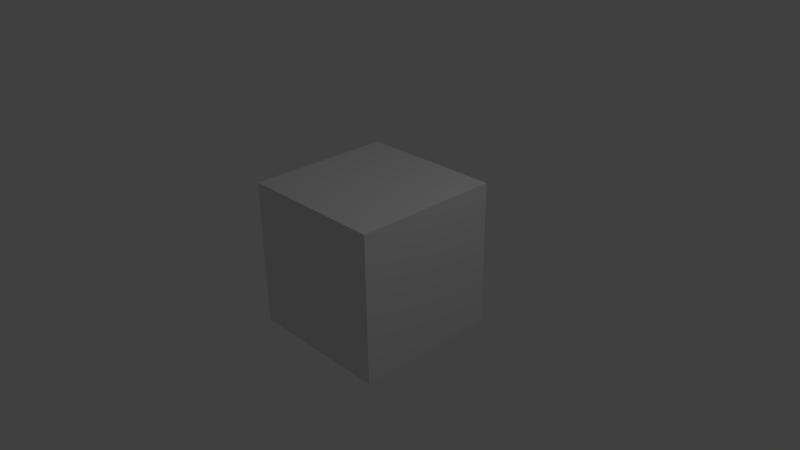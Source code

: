 # Source: cubeex.blend  (saved by Blender 2.64.0; exported with 4.5.12 LTS)
import bpy
from mathutils import Matrix  # noqa: F401  (used for matrix-valued properties, if any)

bpy.ops.wm.read_factory_settings(use_empty=True)
scene = bpy.context.scene
scene.name = 'Scene'

# ---- collections
col_collection_1 = bpy.data.collections.new('Collection 1'); scene.collection.children.link(col_collection_1)

# ---- materials (node trees are filled in below, after node groups)
mat_material = bpy.data.materials.new('Material')
mat_material.alpha_threshold = 0.0
mat_material.use_transparent_shadow = False
mat_material.roughness = 0.5
mat_material.line_color = (0.0, 0.0, 0.0, 1.0)

# ---- material node trees

# ---- world
world_world = bpy.data.worlds.new('World'); scene.world = world_world
world_world.color = (0.05088, 0.05088, 0.05088)
world_world.use_sun_shadow = False
world_world.sun_shadow_jitter_overblur = 0.0
world_world.cycles.sampling_method = 'MANUAL'
world_world.cycles.sample_map_resolution = 256

# ---- cameras
cam_camera = bpy.data.cameras.new('Camera')
cam_camera.clip_end = 100.0
cam_camera.lens = 35.0
cam_camera.sensor_width = 32.0
cam_camera.sensor_height = 18.0
cam_camera.ortho_scale = 7.314
cam_camera.dof.focus_distance = 0.0
cam_camera.dof.aperture_fstop = 128.0

# ---- lights
light_lamp = bpy.data.lights.new('Lamp', 'POINT')
light_lamp.transmission_factor = 0.0
light_lamp.cutoff_distance = 30.0
light_lamp.energy = 100.0
light_lamp.shadow_buffer_clip_start = 1.001
light_lamp.shadow_soft_size = 1.0
light_lamp.shadow_maximum_resolution = 0.006
light_lamp.use_absolute_resolution = True
light_lamp.cycles.use_multiple_importance_sampling = False

# ---- meshes
me_cube = bpy.data.meshes.new('Cube')
me_cube.from_pydata([(1.0, 1.0, -1.0), (1.0, -1.0, -1.0), (-1.0, -1.0, -1.0), (-1.0, 1.0, -1.0), (1.0, 1.0, 1.0), (1.0, -1.0, 1.0), (-1.0, -1.0, 1.0), (-1.0, 1.0, 1.0)], [], [(0, 1, 2), (4, 7, 5), (0, 4, 1), (1, 5, 2), (2, 6, 7), (4, 0, 3), (3, 0, 2), (7, 6, 5), (4, 5, 1), (5, 6, 2), (3, 2, 7), (7, 4, 3)])
_uv = me_cube.uv_layers.new(name='UVMap')
_uv.uv.foreach_set('vector', [0.0, 0.3344, 0.3323, 0.3333, 0.3333, 0.6656, 1.0, 0.001019, 0.999, 0.3333, 0.6677, 1.585e-07, 0.999, 0.3333, 1.0, 0.6656, 0.6667, 0.3344, 0.3344, 0.6667, 0.3333, 0.3344, 0.6667, 0.6656, 0.3333, 0.3323, 0.00102, 0.3333, 0.0, 0.00102, 0.3333, 0.001019, 0.6656, 0.0, 0.6667, 0.3323, 0.001019, 0.6667, 0.0, 0.3344, 0.3333, 0.6656, 0.999, 0.3333, 0.6667, 0.3323, 0.6677, 1.585e-07, 1.0, 0.6656, 0.6677, 0.6667, 0.6667, 0.3344, 0.3333, 0.3344, 0.6656, 0.3333, 0.6667, 0.6656, 0.3323, 0.0, 0.3333, 0.3323, 0.0, 0.00102, 0.3344, 0.3333, 0.3333, 0.001019, 0.6667, 0.3323])
me_cube.materials.append(mat_material)
me_cube.use_remesh_preserve_volume = False
me_cube.use_remesh_preserve_attributes = False
me_cube.use_mirror_vertex_groups = False
me_cube.update()

# ---- objects
ob_cube = bpy.data.objects.new('Cube', me_cube)
ob_lamp = bpy.data.objects.new('Lamp', light_lamp)
ob_camera = bpy.data.objects.new('Camera', cam_camera)

# ---- transforms, parenting, visibility, modifiers, constraints
ob_cube.location = (0.0, 0.0, 0.0)
ob_cube.lock_rotations_4d = False
ob_cube.empty_display_type = 'ARROWS'
ob_cube.lineart.crease_threshold = 0.0
ob_lamp.location = (4.076, 1.005, 5.904)
ob_lamp.rotation_euler = (0.6503, 0.05522, 1.866)
ob_lamp.lock_rotations_4d = False
ob_lamp.empty_display_type = 'ARROWS'
ob_lamp.color = (0.0, 0.0, 0.0, 0.0)
ob_lamp.lineart.crease_threshold = 0.0
ob_camera.location = (7.481, -6.508, 5.344)
ob_camera.rotation_euler = (1.109, 0.01082, 0.8149)
ob_camera.lock_rotations_4d = False
ob_camera.empty_display_type = 'ARROWS'
ob_camera.color = (0.0, 0.0, 0.0, 0.0)
ob_camera.display_type = 'WIRE'
ob_camera.lineart.crease_threshold = 0.0

# ---- collection membership
col_collection_1.objects.link(ob_cube)
col_collection_1.objects.link(ob_lamp)
col_collection_1.objects.link(ob_camera)

# ---- scene / render settings (as saved in the file)
scene.camera = ob_camera
scene.frame_start = 1; scene.frame_end = 250; scene.frame_set(1)
scene.render.engine = 'BLENDER_EEVEE_NEXT'
scene.render.image_settings.color_mode = 'RGB'
scene.render.image_settings.compression = 90
scene.render.resolution_percentage = 50
scene.render.dither_intensity = 0.0
scene.render.bake_margin = 2
scene.render.bake_bias = 0.0
scene.cycles.use_denoising = False
scene.cycles.samples = 10
scene.cycles.sampling_pattern = 'TABULATED_SOBOL'
scene.cycles.light_sampling_threshold = 0.0
scene.cycles.use_adaptive_sampling = False
scene.cycles.use_light_tree = False
scene.cycles.blur_glossy = 0.0
scene.cycles.volume_bounces = 1
scene.cycles.pixel_filter_type = 'GAUSSIAN'
scene.cycles.sample_clamp_indirect = 0.0
scene.view_settings.view_transform = 'Standard'
bpy.context.view_layer.update()

